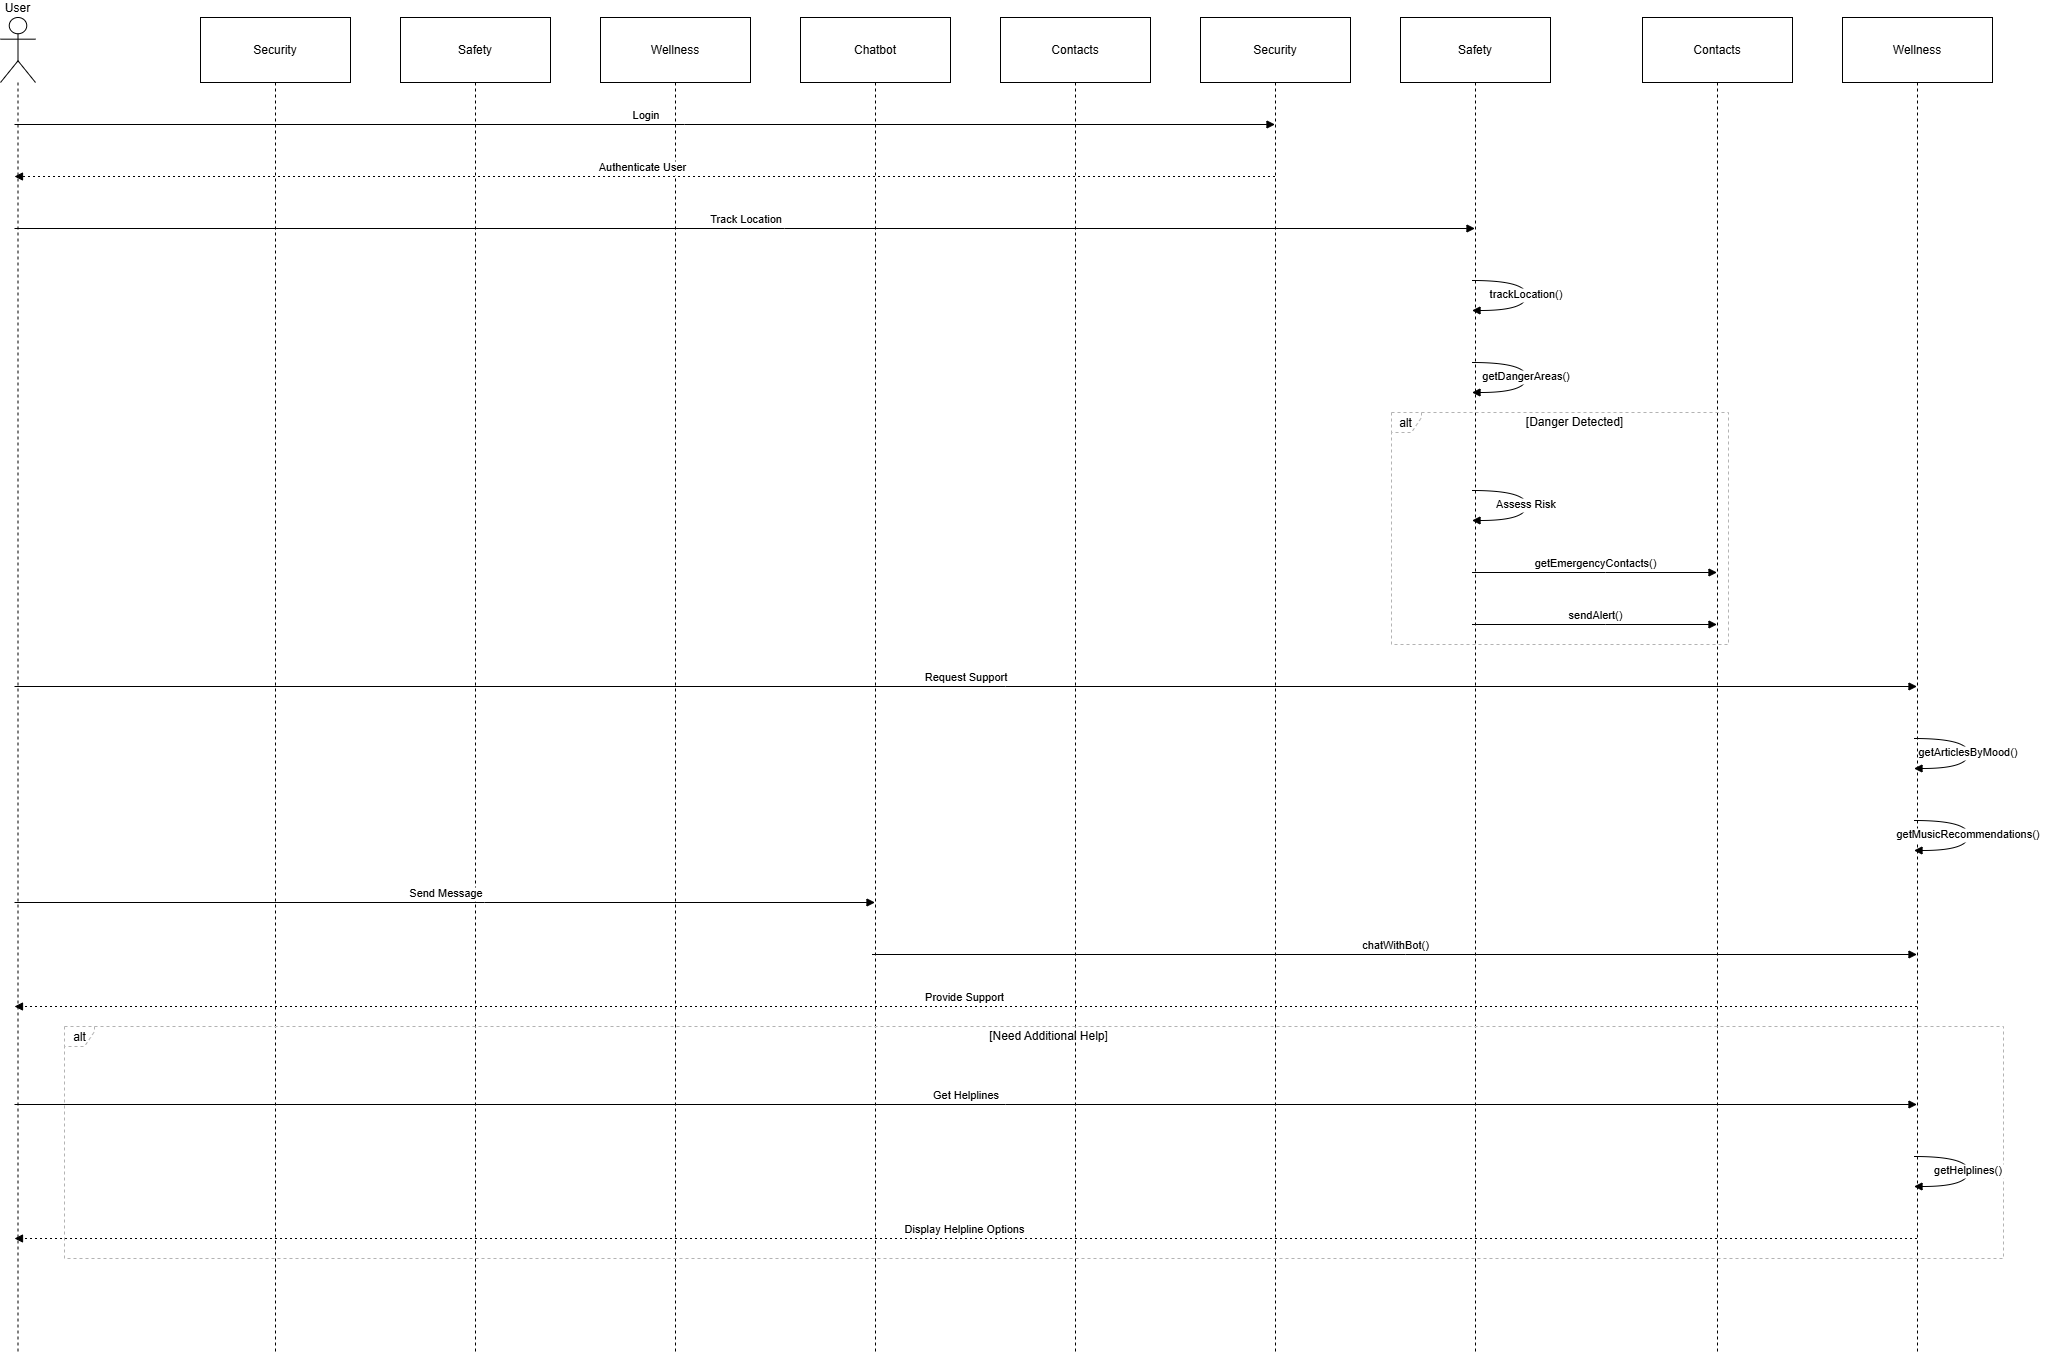

The diagram above was exported from draw.io. Its source (the exported page's mxGraphModel, read from the mxfile embedded in the PNG):
<mxGraphModel dx="3176" dy="1784" grid="1" gridSize="10" guides="1" tooltips="1" connect="1" arrows="1" fold="1" page="1" pageScale="1" pageWidth="850" pageHeight="1100" math="0" shadow="0">
  <root>
    <mxCell id="0" />
    <mxCell id="1" parent="0" />
    <mxCell id="9GhhXxhOfFI8Y3cDGqBJ-1" value="User" style="shape=umlLifeline;perimeter=lifelinePerimeter;whiteSpace=wrap;container=1;dropTarget=0;collapsible=0;recursiveResize=0;outlineConnect=0;portConstraint=eastwest;newEdgeStyle={&quot;edgeStyle&quot;:&quot;elbowEdgeStyle&quot;,&quot;elbow&quot;:&quot;vertical&quot;,&quot;curved&quot;:0,&quot;rounded&quot;:0};participant=umlActor;verticalAlign=bottom;labelPosition=center;verticalLabelPosition=top;align=center;size=65;" vertex="1" parent="1">
      <mxGeometry x="20" y="20" width="35" height="1336" as="geometry" />
    </mxCell>
    <mxCell id="9GhhXxhOfFI8Y3cDGqBJ-2" value="Security" style="shape=umlLifeline;perimeter=lifelinePerimeter;whiteSpace=wrap;container=1;dropTarget=0;collapsible=0;recursiveResize=0;outlineConnect=0;portConstraint=eastwest;newEdgeStyle={&quot;edgeStyle&quot;:&quot;elbowEdgeStyle&quot;,&quot;elbow&quot;:&quot;vertical&quot;,&quot;curved&quot;:0,&quot;rounded&quot;:0};size=65;" vertex="1" parent="1">
      <mxGeometry x="220" y="20" width="150" height="1336" as="geometry" />
    </mxCell>
    <mxCell id="9GhhXxhOfFI8Y3cDGqBJ-3" value="Safety" style="shape=umlLifeline;perimeter=lifelinePerimeter;whiteSpace=wrap;container=1;dropTarget=0;collapsible=0;recursiveResize=0;outlineConnect=0;portConstraint=eastwest;newEdgeStyle={&quot;edgeStyle&quot;:&quot;elbowEdgeStyle&quot;,&quot;elbow&quot;:&quot;vertical&quot;,&quot;curved&quot;:0,&quot;rounded&quot;:0};size=65;" vertex="1" parent="1">
      <mxGeometry x="420" y="20" width="150" height="1336" as="geometry" />
    </mxCell>
    <mxCell id="9GhhXxhOfFI8Y3cDGqBJ-4" value="Wellness" style="shape=umlLifeline;perimeter=lifelinePerimeter;whiteSpace=wrap;container=1;dropTarget=0;collapsible=0;recursiveResize=0;outlineConnect=0;portConstraint=eastwest;newEdgeStyle={&quot;edgeStyle&quot;:&quot;elbowEdgeStyle&quot;,&quot;elbow&quot;:&quot;vertical&quot;,&quot;curved&quot;:0,&quot;rounded&quot;:0};size=65;" vertex="1" parent="1">
      <mxGeometry x="620" y="20" width="150" height="1336" as="geometry" />
    </mxCell>
    <mxCell id="9GhhXxhOfFI8Y3cDGqBJ-5" value="Chatbot" style="shape=umlLifeline;perimeter=lifelinePerimeter;whiteSpace=wrap;container=1;dropTarget=0;collapsible=0;recursiveResize=0;outlineConnect=0;portConstraint=eastwest;newEdgeStyle={&quot;edgeStyle&quot;:&quot;elbowEdgeStyle&quot;,&quot;elbow&quot;:&quot;vertical&quot;,&quot;curved&quot;:0,&quot;rounded&quot;:0};size=65;" vertex="1" parent="1">
      <mxGeometry x="820" y="20" width="150" height="1336" as="geometry" />
    </mxCell>
    <mxCell id="9GhhXxhOfFI8Y3cDGqBJ-6" value="Contacts" style="shape=umlLifeline;perimeter=lifelinePerimeter;whiteSpace=wrap;container=1;dropTarget=0;collapsible=0;recursiveResize=0;outlineConnect=0;portConstraint=eastwest;newEdgeStyle={&quot;edgeStyle&quot;:&quot;elbowEdgeStyle&quot;,&quot;elbow&quot;:&quot;vertical&quot;,&quot;curved&quot;:0,&quot;rounded&quot;:0};size=65;" vertex="1" parent="1">
      <mxGeometry x="1020" y="20" width="150" height="1336" as="geometry" />
    </mxCell>
    <mxCell id="9GhhXxhOfFI8Y3cDGqBJ-7" value="Security" style="shape=umlLifeline;perimeter=lifelinePerimeter;whiteSpace=wrap;container=1;dropTarget=0;collapsible=0;recursiveResize=0;outlineConnect=0;portConstraint=eastwest;newEdgeStyle={&quot;edgeStyle&quot;:&quot;elbowEdgeStyle&quot;,&quot;elbow&quot;:&quot;vertical&quot;,&quot;curved&quot;:0,&quot;rounded&quot;:0};size=65;" vertex="1" parent="1">
      <mxGeometry x="1220" y="20" width="150" height="1336" as="geometry" />
    </mxCell>
    <mxCell id="9GhhXxhOfFI8Y3cDGqBJ-8" value="Safety" style="shape=umlLifeline;perimeter=lifelinePerimeter;whiteSpace=wrap;container=1;dropTarget=0;collapsible=0;recursiveResize=0;outlineConnect=0;portConstraint=eastwest;newEdgeStyle={&quot;edgeStyle&quot;:&quot;elbowEdgeStyle&quot;,&quot;elbow&quot;:&quot;vertical&quot;,&quot;curved&quot;:0,&quot;rounded&quot;:0};size=65;" vertex="1" parent="1">
      <mxGeometry x="1420" y="20" width="150" height="1336" as="geometry" />
    </mxCell>
    <mxCell id="9GhhXxhOfFI8Y3cDGqBJ-9" value="Contacts" style="shape=umlLifeline;perimeter=lifelinePerimeter;whiteSpace=wrap;container=1;dropTarget=0;collapsible=0;recursiveResize=0;outlineConnect=0;portConstraint=eastwest;newEdgeStyle={&quot;edgeStyle&quot;:&quot;elbowEdgeStyle&quot;,&quot;elbow&quot;:&quot;vertical&quot;,&quot;curved&quot;:0,&quot;rounded&quot;:0};size=65;" vertex="1" parent="1">
      <mxGeometry x="1662" y="20" width="150" height="1336" as="geometry" />
    </mxCell>
    <mxCell id="9GhhXxhOfFI8Y3cDGqBJ-10" value="Wellness" style="shape=umlLifeline;perimeter=lifelinePerimeter;whiteSpace=wrap;container=1;dropTarget=0;collapsible=0;recursiveResize=0;outlineConnect=0;portConstraint=eastwest;newEdgeStyle={&quot;edgeStyle&quot;:&quot;elbowEdgeStyle&quot;,&quot;elbow&quot;:&quot;vertical&quot;,&quot;curved&quot;:0,&quot;rounded&quot;:0};size=65;" vertex="1" parent="1">
      <mxGeometry x="1862" y="20" width="150" height="1336" as="geometry" />
    </mxCell>
    <mxCell id="9GhhXxhOfFI8Y3cDGqBJ-11" value="alt" style="shape=umlFrame;dashed=1;pointerEvents=0;dropTarget=0;strokeColor=#B3B3B3;height=20;width=30" vertex="1" parent="1">
      <mxGeometry x="1411" y="415" width="337" height="232" as="geometry" />
    </mxCell>
    <mxCell id="9GhhXxhOfFI8Y3cDGqBJ-12" value="[Danger Detected]" style="text;strokeColor=none;fillColor=none;align=center;verticalAlign=middle;whiteSpace=wrap;" vertex="1" parent="9GhhXxhOfFI8Y3cDGqBJ-11">
      <mxGeometry x="30" width="307" height="20" as="geometry" />
    </mxCell>
    <mxCell id="9GhhXxhOfFI8Y3cDGqBJ-13" value="alt" style="shape=umlFrame;dashed=1;pointerEvents=0;dropTarget=0;strokeColor=#B3B3B3;height=20;width=30" vertex="1" parent="1">
      <mxGeometry x="84" y="1029" width="1939" height="232" as="geometry" />
    </mxCell>
    <mxCell id="9GhhXxhOfFI8Y3cDGqBJ-14" value="[Need Additional Help]" style="text;strokeColor=none;fillColor=none;align=center;verticalAlign=middle;whiteSpace=wrap;" vertex="1" parent="9GhhXxhOfFI8Y3cDGqBJ-13">
      <mxGeometry x="30" width="1909" height="20" as="geometry" />
    </mxCell>
    <mxCell id="9GhhXxhOfFI8Y3cDGqBJ-15" value="Login" style="verticalAlign=bottom;edgeStyle=elbowEdgeStyle;elbow=vertical;curved=0;rounded=0;endArrow=block;" edge="1" parent="1" source="9GhhXxhOfFI8Y3cDGqBJ-1" target="9GhhXxhOfFI8Y3cDGqBJ-7">
      <mxGeometry relative="1" as="geometry">
        <Array as="points">
          <mxPoint x="704" y="127" />
        </Array>
      </mxGeometry>
    </mxCell>
    <mxCell id="9GhhXxhOfFI8Y3cDGqBJ-16" value="Authenticate User" style="verticalAlign=bottom;edgeStyle=elbowEdgeStyle;elbow=vertical;curved=0;rounded=0;dashed=1;dashPattern=2 3;endArrow=block;" edge="1" parent="1" source="9GhhXxhOfFI8Y3cDGqBJ-7" target="9GhhXxhOfFI8Y3cDGqBJ-1">
      <mxGeometry relative="1" as="geometry">
        <Array as="points">
          <mxPoint x="707" y="179" />
        </Array>
      </mxGeometry>
    </mxCell>
    <mxCell id="9GhhXxhOfFI8Y3cDGqBJ-17" value="Track Location" style="verticalAlign=bottom;edgeStyle=elbowEdgeStyle;elbow=vertical;curved=0;rounded=0;endArrow=block;" edge="1" parent="1" source="9GhhXxhOfFI8Y3cDGqBJ-1" target="9GhhXxhOfFI8Y3cDGqBJ-8">
      <mxGeometry relative="1" as="geometry">
        <Array as="points">
          <mxPoint x="804" y="231" />
        </Array>
      </mxGeometry>
    </mxCell>
    <mxCell id="9GhhXxhOfFI8Y3cDGqBJ-18" value="trackLocation()" style="curved=1;endArrow=block;rounded=0;" edge="1" parent="1" source="9GhhXxhOfFI8Y3cDGqBJ-8" target="9GhhXxhOfFI8Y3cDGqBJ-8">
      <mxGeometry relative="1" as="geometry">
        <Array as="points">
          <mxPoint x="1546" y="283" />
          <mxPoint x="1546" y="313" />
        </Array>
      </mxGeometry>
    </mxCell>
    <mxCell id="9GhhXxhOfFI8Y3cDGqBJ-19" value="getDangerAreas()" style="curved=1;endArrow=block;rounded=0;" edge="1" parent="1" source="9GhhXxhOfFI8Y3cDGqBJ-8" target="9GhhXxhOfFI8Y3cDGqBJ-8">
      <mxGeometry relative="1" as="geometry">
        <Array as="points">
          <mxPoint x="1546" y="365" />
          <mxPoint x="1546" y="395" />
        </Array>
      </mxGeometry>
    </mxCell>
    <mxCell id="9GhhXxhOfFI8Y3cDGqBJ-20" value="Assess Risk" style="curved=1;endArrow=block;rounded=0;" edge="1" parent="1" source="9GhhXxhOfFI8Y3cDGqBJ-8" target="9GhhXxhOfFI8Y3cDGqBJ-8">
      <mxGeometry relative="1" as="geometry">
        <Array as="points">
          <mxPoint x="1546" y="493" />
          <mxPoint x="1546" y="523" />
        </Array>
      </mxGeometry>
    </mxCell>
    <mxCell id="9GhhXxhOfFI8Y3cDGqBJ-21" value="getEmergencyContacts()" style="verticalAlign=bottom;edgeStyle=elbowEdgeStyle;elbow=vertical;curved=0;rounded=0;endArrow=block;" edge="1" parent="1" source="9GhhXxhOfFI8Y3cDGqBJ-8" target="9GhhXxhOfFI8Y3cDGqBJ-9">
      <mxGeometry relative="1" as="geometry">
        <Array as="points">
          <mxPoint x="1625" y="575" />
        </Array>
      </mxGeometry>
    </mxCell>
    <mxCell id="9GhhXxhOfFI8Y3cDGqBJ-22" value="sendAlert()" style="verticalAlign=bottom;edgeStyle=elbowEdgeStyle;elbow=vertical;curved=0;rounded=0;endArrow=block;" edge="1" parent="1" source="9GhhXxhOfFI8Y3cDGqBJ-8" target="9GhhXxhOfFI8Y3cDGqBJ-9">
      <mxGeometry relative="1" as="geometry">
        <Array as="points">
          <mxPoint x="1625" y="627" />
        </Array>
      </mxGeometry>
    </mxCell>
    <mxCell id="9GhhXxhOfFI8Y3cDGqBJ-23" value="Request Support" style="verticalAlign=bottom;edgeStyle=elbowEdgeStyle;elbow=vertical;curved=0;rounded=0;endArrow=block;" edge="1" parent="1" source="9GhhXxhOfFI8Y3cDGqBJ-1" target="9GhhXxhOfFI8Y3cDGqBJ-10">
      <mxGeometry relative="1" as="geometry">
        <Array as="points">
          <mxPoint x="1025" y="689" />
        </Array>
      </mxGeometry>
    </mxCell>
    <mxCell id="9GhhXxhOfFI8Y3cDGqBJ-24" value="getArticlesByMood()" style="curved=1;endArrow=block;rounded=0;" edge="1" parent="1" source="9GhhXxhOfFI8Y3cDGqBJ-10" target="9GhhXxhOfFI8Y3cDGqBJ-10">
      <mxGeometry relative="1" as="geometry">
        <Array as="points">
          <mxPoint x="1988" y="741" />
          <mxPoint x="1988" y="771" />
        </Array>
      </mxGeometry>
    </mxCell>
    <mxCell id="9GhhXxhOfFI8Y3cDGqBJ-25" value="getMusicRecommendations()" style="curved=1;endArrow=block;rounded=0;" edge="1" parent="1" source="9GhhXxhOfFI8Y3cDGqBJ-10" target="9GhhXxhOfFI8Y3cDGqBJ-10">
      <mxGeometry relative="1" as="geometry">
        <Array as="points">
          <mxPoint x="1988" y="823" />
          <mxPoint x="1988" y="853" />
        </Array>
      </mxGeometry>
    </mxCell>
    <mxCell id="9GhhXxhOfFI8Y3cDGqBJ-26" value="Send Message" style="verticalAlign=bottom;edgeStyle=elbowEdgeStyle;elbow=vertical;curved=0;rounded=0;endArrow=block;" edge="1" parent="1" source="9GhhXxhOfFI8Y3cDGqBJ-1" target="9GhhXxhOfFI8Y3cDGqBJ-5">
      <mxGeometry relative="1" as="geometry">
        <Array as="points">
          <mxPoint x="504" y="905" />
        </Array>
      </mxGeometry>
    </mxCell>
    <mxCell id="9GhhXxhOfFI8Y3cDGqBJ-27" value="chatWithBot()" style="verticalAlign=bottom;edgeStyle=elbowEdgeStyle;elbow=vertical;curved=0;rounded=0;endArrow=block;" edge="1" parent="1" source="9GhhXxhOfFI8Y3cDGqBJ-5" target="9GhhXxhOfFI8Y3cDGqBJ-10">
      <mxGeometry relative="1" as="geometry">
        <Array as="points">
          <mxPoint x="1425" y="957" />
        </Array>
      </mxGeometry>
    </mxCell>
    <mxCell id="9GhhXxhOfFI8Y3cDGqBJ-28" value="Provide Support" style="verticalAlign=bottom;edgeStyle=elbowEdgeStyle;elbow=vertical;curved=0;rounded=0;dashed=1;dashPattern=2 3;endArrow=block;" edge="1" parent="1" source="9GhhXxhOfFI8Y3cDGqBJ-10" target="9GhhXxhOfFI8Y3cDGqBJ-1">
      <mxGeometry relative="1" as="geometry">
        <Array as="points">
          <mxPoint x="1028" y="1009" />
        </Array>
      </mxGeometry>
    </mxCell>
    <mxCell id="9GhhXxhOfFI8Y3cDGqBJ-29" value="Get Helplines" style="verticalAlign=bottom;edgeStyle=elbowEdgeStyle;elbow=vertical;curved=0;rounded=0;endArrow=block;" edge="1" parent="1" source="9GhhXxhOfFI8Y3cDGqBJ-1" target="9GhhXxhOfFI8Y3cDGqBJ-10">
      <mxGeometry relative="1" as="geometry">
        <Array as="points">
          <mxPoint x="1025" y="1107" />
        </Array>
      </mxGeometry>
    </mxCell>
    <mxCell id="9GhhXxhOfFI8Y3cDGqBJ-30" value="getHelplines()" style="curved=1;endArrow=block;rounded=0;" edge="1" parent="1" source="9GhhXxhOfFI8Y3cDGqBJ-10" target="9GhhXxhOfFI8Y3cDGqBJ-10">
      <mxGeometry relative="1" as="geometry">
        <Array as="points">
          <mxPoint x="1988" y="1159" />
          <mxPoint x="1988" y="1189" />
        </Array>
      </mxGeometry>
    </mxCell>
    <mxCell id="9GhhXxhOfFI8Y3cDGqBJ-31" value="Display Helpline Options" style="verticalAlign=bottom;edgeStyle=elbowEdgeStyle;elbow=vertical;curved=0;rounded=0;dashed=1;dashPattern=2 3;endArrow=block;" edge="1" parent="1" source="9GhhXxhOfFI8Y3cDGqBJ-10" target="9GhhXxhOfFI8Y3cDGqBJ-1">
      <mxGeometry relative="1" as="geometry">
        <Array as="points">
          <mxPoint x="1028" y="1241" />
        </Array>
      </mxGeometry>
    </mxCell>
  </root>
</mxGraphModel>